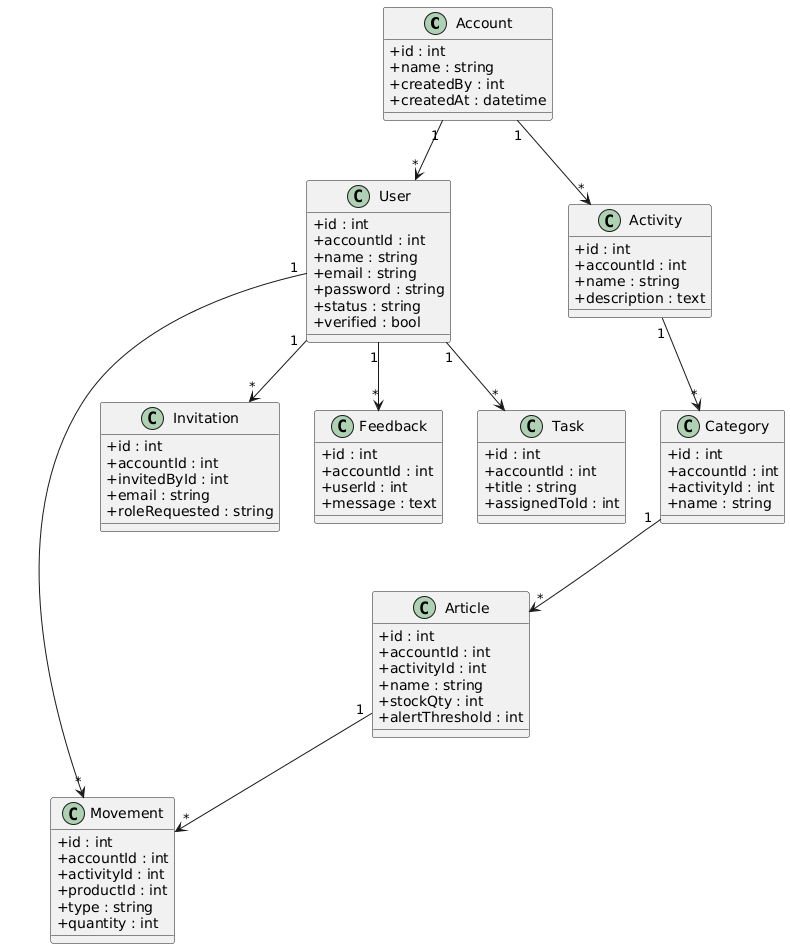

The diagram above was rendered by PlantUML. Its source (embedded in the PNG):
@startuml
skinparam classAttributeIconSize 0

class Account {
  +id : int
  +name : string
  +createdBy : int
  +createdAt : datetime
}

class User {
  +id : int
  +accountId : int
  +name : string
  +email : string
  +password : string
  +status : string
  +verified : bool
}

class Activity {
  +id : int
  +accountId : int
  +name : string
  +description : text
}

class Category {
  +id : int
  +accountId : int
  +activityId : int
  +name : string
}

class Article {
  +id : int
  +accountId : int
  +activityId : int
  +name : string
  +stockQty : int
  +alertThreshold : int
}

class Movement {
  +id : int
  +accountId : int
  +activityId : int
  +productId : int
  +type : string
  +quantity : int
}

class Invitation {
  +id : int
  +accountId : int
  +invitedById : int
  +email : string
  +roleRequested : string
}

class Feedback {
  +id : int
  +accountId : int
  +userId : int
  +message : text
}

class Task {
  +id : int
  +accountId : int
  +title : string
  +assignedToId : int
}

Account "1" --> "*" User
Account "1" --> "*" Activity
Activity "1" --> "*" Category
Category "1" --> "*" Article
Article "1" --> "*" Movement
User "1" --> "*" Movement
User "1" --> "*" Feedback
User "1" --> "*" Invitation
User "1" --> "*" Task
@enduml